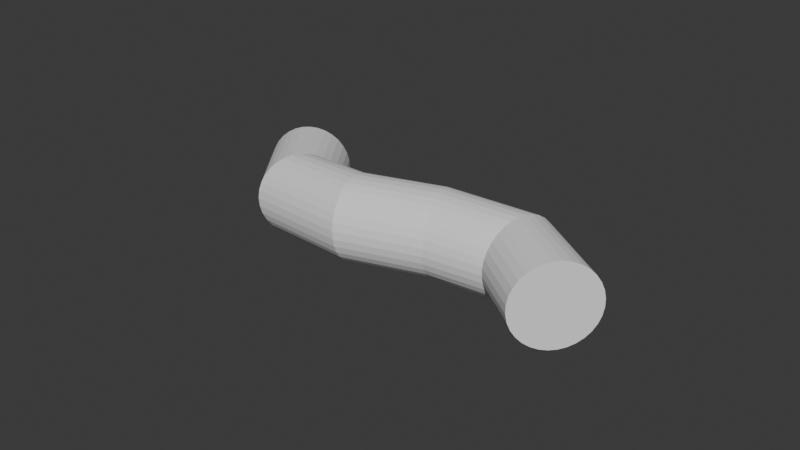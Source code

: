 # Source: Wormy.blend  (saved by Blender 4.0.36; exported with 4.5.12 LTS)
import bpy
from mathutils import Matrix  # noqa: F401  (used for matrix-valued properties, if any)

bpy.ops.wm.read_factory_settings(use_empty=True)
scene = bpy.context.scene
scene.name = 'Scene'

# ---- collections
col_collection = bpy.data.collections.new('Collection'); scene.collection.children.link(col_collection)

# ---- world
world_world = bpy.data.worlds.new('World'); scene.world = world_world
world_world.use_nodes = True; world_world.node_tree.nodes.clear()
_N = world_world.node_tree.nodes; _L = world_world.node_tree.links
n0 = _N.new('ShaderNodeOutputWorld'); n0.name = 'World Output'; n0.location = (300, 300)
n1 = _N.new('ShaderNodeBackground'); n1.name = 'Background'; n1.location = (10, 300)
n1.inputs[0].default_value = (0.05088, 0.05088, 0.05088, 1.0)
_L.new(n1.outputs[0], n0.inputs[0])
n0.is_active_output = True
world_world.color = (0.05088, 0.05088, 0.05088)
world_world.use_sun_shadow = False
world_world.sun_shadow_jitter_overblur = 0.0

# ---- meshes
me_cylinder = bpy.data.meshes.new('Cylinder')
me_cylinder.from_pydata([(0.0, 1.0, -1.0), (0.0, 1.0, 1.0), (0.1951, 0.9808, -1.0), (0.1951, 0.9808, 1.0), (0.3827, 0.9239, -1.0), (0.3827, 0.9239, 1.0), (0.5556, 0.8315, -1.0), (0.5556, 0.8315, 1.0), (0.7071, 0.7071, -1.0), (0.7071, 0.7071, 1.0), (0.8315, 0.5556, -1.0), (0.8315, 0.5556, 1.0), (0.9239, 0.3827, -1.0), (0.9239, 0.3827, 1.0), (0.9808, 0.1951, -1.0), (0.9808, 0.1951, 1.0), (1.0, 0.0, -1.0), (1.0, 0.0, 1.0), (0.9808, -0.1951, -1.0), (0.9808, -0.1951, 1.0), (0.9239, -0.3827, -1.0), (0.9239, -0.3827, 1.0), (0.8315, -0.5556, -1.0), (0.8315, -0.5556, 1.0), (0.7071, -0.7071, -1.0), (0.7071, -0.7071, 1.0), (0.5556, -0.8315, -1.0), (0.5556, -0.8315, 1.0), (0.3827, -0.9239, -1.0), (0.3827, -0.9239, 1.0), (0.1951, -0.9808, -1.0), (0.1951, -0.9808, 1.0), (0.0, -1.0, -1.0), (0.0, -1.0, 1.0), (-0.1951, -0.9808, -1.0), (-0.1951, -0.9808, 1.0), (-0.3827, -0.9239, -1.0), (-0.3827, -0.9239, 1.0), (-0.5556, -0.8315, -1.0), (-0.5556, -0.8315, 1.0), (-0.7071, -0.7071, -1.0), (-0.7071, -0.7071, 1.0), (-0.8315, -0.5556, -1.0), (-0.8315, -0.5556, 1.0), (-0.9239, -0.3827, -1.0), (-0.9239, -0.3827, 1.0), (-0.9808, -0.1951, -1.0), (-0.9808, -0.1951, 1.0), (-1.0, 0.0, -1.0), (-1.0, 0.0, 1.0), (-0.9808, 0.1951, -1.0), (-0.9808, 0.1951, 1.0), (-0.9239, 0.3827, -1.0), (-0.9239, 0.3827, 1.0), (-0.8315, 0.5556, -1.0), (-0.8315, 0.5556, 1.0), (-0.7071, 0.7071, -1.0), (-0.7071, 0.7071, 1.0), (-0.5556, 0.8315, -1.0), (-0.5556, 0.8315, 1.0), (-0.3827, 0.9239, -1.0), (-0.3827, 0.9239, 1.0), (-0.1951, 0.9808, -1.0), (-0.1951, 0.9808, 1.0)], [], [(0, 1, 3, 2), (2, 3, 5, 4), (4, 5, 7, 6), (6, 7, 9, 8), (8, 9, 11, 10), (10, 11, 13, 12), (12, 13, 15, 14), (14, 15, 17, 16), (16, 17, 19, 18), (18, 19, 21, 20), (20, 21, 23, 22), (22, 23, 25, 24), (24, 25, 27, 26), (26, 27, 29, 28), (28, 29, 31, 30), (30, 31, 33, 32), (32, 33, 35, 34), (34, 35, 37, 36), (36, 37, 39, 38), (38, 39, 41, 40), (40, 41, 43, 42), (42, 43, 45, 44), (44, 45, 47, 46), (46, 47, 49, 48), (48, 49, 51, 50), (50, 51, 53, 52), (52, 53, 55, 54), (54, 55, 57, 56), (56, 57, 59, 58), (58, 59, 61, 60), (3, 1, 63, 61, 59, 57, 55, 53, 51, 49, 47, 45, 43, 41, 39, 37, 35, 33, 31, 29, 27, 25, 23, 21, 19, 17, 15, 13, 11, 9, 7, 5), (60, 61, 63, 62), (62, 63, 1, 0), (0, 2, 4, 6, 8, 10, 12, 14, 16, 18, 20, 22, 24, 26, 28, 30, 32, 34, 36, 38, 40, 42, 44, 46, 48, 50, 52, 54, 56, 58, 60, 62)])
_uv = me_cylinder.uv_layers.new(name='UVMap')
_uv.uv.foreach_set('vector', [1.0, 0.5, 1.0, 1.0, 0.9688, 1.0, 0.9688, 0.5, 0.9688, 0.5, 0.9688, 1.0, 0.9375, 1.0, 0.9375, 0.5, 0.9375, 0.5, 0.9375, 1.0, 0.9062, 1.0, 0.9062, 0.5, 0.9062, 0.5, 0.9062, 1.0, 0.875, 1.0, 0.875, 0.5, 0.875, 0.5, 0.875, 1.0, 0.8438, 1.0, 0.8438, 0.5, 0.8438, 0.5, 0.8438, 1.0, 0.8125, 1.0, 0.8125, 0.5, 0.8125, 0.5, 0.8125, 1.0, 0.7812, 1.0, 0.7812, 0.5, 0.7812, 0.5, 0.7812, 1.0, 0.75, 1.0, 0.75, 0.5, 0.75, 0.5, 0.75, 1.0, 0.7188, 1.0, 0.7188, 0.5, 0.7188, 0.5, 0.7188, 1.0, 0.6875, 1.0, 0.6875, 0.5, 0.6875, 0.5, 0.6875, 1.0, 0.6562, 1.0, 0.6562, 0.5, 0.6562, 0.5, 0.6562, 1.0, 0.625, 1.0, 0.625, 0.5, 0.625, 0.5, 0.625, 1.0, 0.5938, 1.0, 0.5938, 0.5, 0.5938, 0.5, 0.5938, 1.0, 0.5625, 1.0, 0.5625, 0.5, 0.5625, 0.5, 0.5625, 1.0, 0.5312, 1.0, 0.5312, 0.5, 0.5312, 0.5, 0.5312, 1.0, 0.5, 1.0, 0.5, 0.5, 0.5, 0.5, 0.5, 1.0, 0.4688, 1.0, 0.4688, 0.5, 0.4688, 0.5, 0.4688, 1.0, 0.4375, 1.0, 0.4375, 0.5, 0.4375, 0.5, 0.4375, 1.0, 0.4062, 1.0, 0.4062, 0.5, 0.4062, 0.5, 0.4062, 1.0, 0.375, 1.0, 0.375, 0.5, 0.375, 0.5, 0.375, 1.0, 0.3438, 1.0, 0.3438, 0.5, 0.3438, 0.5, 0.3438, 1.0, 0.3125, 1.0, 0.3125, 0.5, 0.3125, 0.5, 0.3125, 1.0, 0.2812, 1.0, 0.2812, 0.5, 0.2812, 0.5, 0.2812, 1.0, 0.25, 1.0, 0.25, 0.5, 0.25, 0.5, 0.25, 1.0, 0.2188, 1.0, 0.2188, 0.5, 0.2188, 0.5, 0.2188, 1.0, 0.1875, 1.0, 0.1875, 0.5, 0.1875, 0.5, 0.1875, 1.0, 0.1562, 1.0, 0.1562, 0.5, 0.1562, 0.5, 0.1562, 1.0, 0.125, 1.0, 0.125, 0.5, 0.125, 0.5, 0.125, 1.0, 0.09375, 1.0, 0.09375, 0.5, 0.09375, 0.5, 0.09375, 1.0, 0.0625, 1.0, 0.0625, 0.5, 0.2968, 0.4854, 0.25, 0.49, 0.2032, 0.4854, 0.1582, 0.4717, 0.1167, 0.4496, 0.08029, 0.4197, 0.05045, 0.3833, 0.02827, 0.3418, 0.01461, 0.2968, 0.01, 0.25, 0.01461, 0.2032, 0.02827, 0.1582, 0.05045, 0.1167, 0.08029, 0.08029, 0.1167, 0.05045, 0.1582, 0.02827, 0.2032, 0.01461, 0.25, 0.01, 0.2968, 0.01461, 0.3418, 0.02827, 0.3833, 0.05045, 0.4197, 0.08029, 0.4496, 0.1167, 0.4717, 0.1582, 0.4854, 0.2032, 0.49, 0.25, 0.4854, 0.2968, 0.4717, 0.3418, 0.4496, 0.3833, 0.4197, 0.4197, 0.3833, 0.4496, 0.3418, 0.4717, 0.0625, 0.5, 0.0625, 1.0, 0.03125, 1.0, 0.03125, 0.5, 0.03125, 0.5, 0.03125, 1.0, 0.0, 1.0, 0.0, 0.5, 0.75, 0.49, 0.7968, 0.4854, 0.8418, 0.4717, 0.8833, 0.4496, 0.9197, 0.4197, 0.9496, 0.3833, 0.9717, 0.3418, 0.9854, 0.2968, 0.99, 0.25, 0.9854, 0.2032, 0.9717, 0.1582, 0.9496, 0.1167, 0.9197, 0.08029, 0.8833, 0.05045, 0.8418, 0.02827, 0.7968, 0.01461, 0.75, 0.01, 0.7032, 0.01461, 0.6582, 0.02827, 0.6167, 0.05045, 0.5803, 0.08029, 0.5504, 0.1167, 0.5283, 0.1582, 0.5146, 0.2032, 0.51, 0.25, 0.5146, 0.2968, 0.5283, 0.3418, 0.5504, 0.3833, 0.5803, 0.4197, 0.6167, 0.4496, 0.6582, 0.4717, 0.7032, 0.4854])
me_cylinder.update()

# ---- curves / text
cu_nurbspath = bpy.data.curves.new('NurbsPath', 'CURVE')
cu_nurbspath.dimensions = '3D'
_sp = cu_nurbspath.splines.new('NURBS'); _sp.points.add(4)
_sp.points.foreach_set('co', [-2.738, 0.2013, -0.04929, 1.0, -2.244, -0.6667, 0.003934, 1.0, -1.214, -0.2024, 0.09393, 1.0, -0.3599, 0.5417, 0.004926, 1.0, 0.2988, -0.04707, 0.01087, 1.0])
_sp.order_u = 5
_sp.order_v = 0
_sp.use_endpoint_u = True
cu_nurbspath.use_path = True
cu_nurbspath.fill_mode = 'FULL'

# ---- objects
ob_cylinder = bpy.data.objects.new('Cylinder', me_cylinder)
ob_nurbspath = bpy.data.objects.new('NurbsPath', cu_nurbspath)

# ---- transforms, parenting, visibility, modifiers, constraints
ob_cylinder.location = (0.0, 0.0, 0.0)
ob_cylinder.rotation_euler = (-0.0, 1.571, 0.0)
ob_cylinder.scale = (11.98, 11.98, 11.98)
_m = ob_cylinder.modifiers.new('Array', 'ARRAY')
_m.count = 5
_m.relative_offset_displace = (0.0, 0.0, 1.0)
_m = ob_cylinder.modifiers.new('Curve', 'CURVE')
_m.object = ob_nurbspath
ob_nurbspath.location = (0.0, 0.0, 0.0)
ob_nurbspath.scale = (28.45, 28.45, 28.45)

# ---- collection membership
col_collection.objects.link(ob_cylinder)
col_collection.objects.link(ob_nurbspath)

# ---- scene / render settings (as saved in the file)
scene.frame_start = 1; scene.frame_end = 250; scene.frame_set(1)
scene.render.engine = 'BLENDER_EEVEE_NEXT'
scene.cycles.sampling_pattern = 'TABULATED_SOBOL'
bpy.context.view_layer.update()

# ---- added for rendering (the .blend has no active camera and no usable light): camera, sun
cam_auto = bpy.data.cameras.new('AutoCamera')
cam_auto.lens = 50.0
cam_auto.sensor_width = 36.0
cam_auto.clip_end = 2930.5
ob_auto_camera = bpy.data.objects.new('AutoCamera', cam_auto)
scene.collection.objects.link(ob_auto_camera)
ob_auto_camera.location = (132.292, -202.154, 134.22)
ob_auto_camera.rotation_euler = (1.09748, -7.21219e-08, 0.694738)
scene.camera = ob_auto_camera
light_auto_sun = bpy.data.lights.new('AutoSun', 'SUN')
light_auto_sun.energy = 3.0
light_auto_sun.angle = 0.0523599
ob_auto_sun = bpy.data.objects.new('AutoSun', light_auto_sun)
scene.collection.objects.link(ob_auto_sun)
ob_auto_sun.rotation_euler = (0.872665, 0.174533, 0.523599)
bpy.context.view_layer.update()
